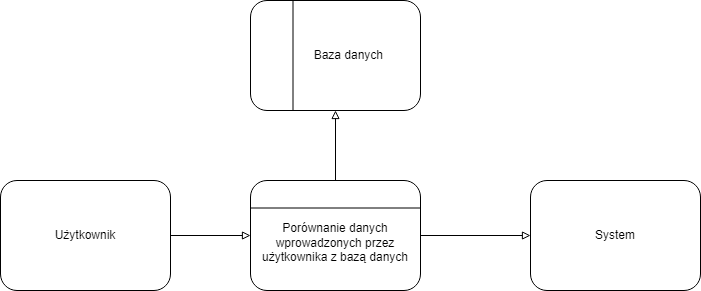

The diagram above was exported from draw.io. Its source (the exported page's mxGraphModel, read from the mxfile embedded in the PNG):
<mxGraphModel dx="191" dy="633" grid="1" gridSize="10" guides="1" tooltips="1" connect="1" arrows="1" fold="1" page="1" pageScale="1" pageWidth="827" pageHeight="1169" math="0" shadow="0">
  <root>
    <mxCell id="WIyWlLk6GJQsqaUBKTNV-0" />
    <mxCell id="WIyWlLk6GJQsqaUBKTNV-1" parent="WIyWlLk6GJQsqaUBKTNV-0" />
    <mxCell id="emiXSYYyH_F6Nk08y6TT-26" style="edgeStyle=orthogonalEdgeStyle;rounded=0;orthogonalLoop=1;jettySize=auto;html=1;entryX=0;entryY=0.5;entryDx=0;entryDy=0;endArrow=block;endFill=0;" edge="1" parent="WIyWlLk6GJQsqaUBKTNV-1" source="emiXSYYyH_F6Nk08y6TT-20" target="emiXSYYyH_F6Nk08y6TT-21">
      <mxGeometry relative="1" as="geometry" />
    </mxCell>
    <mxCell id="emiXSYYyH_F6Nk08y6TT-20" value="Użytkownik" style="rounded=1;whiteSpace=wrap;html=1;" vertex="1" parent="WIyWlLk6GJQsqaUBKTNV-1">
      <mxGeometry x="1050" y="550" width="170" height="110" as="geometry" />
    </mxCell>
    <mxCell id="emiXSYYyH_F6Nk08y6TT-27" style="edgeStyle=orthogonalEdgeStyle;rounded=0;orthogonalLoop=1;jettySize=auto;html=1;entryX=0;entryY=0.5;entryDx=0;entryDy=0;endArrow=block;endFill=0;" edge="1" parent="WIyWlLk6GJQsqaUBKTNV-1" source="emiXSYYyH_F6Nk08y6TT-21" target="emiXSYYyH_F6Nk08y6TT-25">
      <mxGeometry relative="1" as="geometry" />
    </mxCell>
    <mxCell id="emiXSYYyH_F6Nk08y6TT-28" style="edgeStyle=orthogonalEdgeStyle;rounded=0;orthogonalLoop=1;jettySize=auto;html=1;entryX=0.5;entryY=1;entryDx=0;entryDy=0;endArrow=block;endFill=0;" edge="1" parent="WIyWlLk6GJQsqaUBKTNV-1" source="emiXSYYyH_F6Nk08y6TT-21" target="emiXSYYyH_F6Nk08y6TT-23">
      <mxGeometry relative="1" as="geometry" />
    </mxCell>
    <mxCell id="emiXSYYyH_F6Nk08y6TT-21" value="&lt;br&gt;Porównanie danych wprowadzonych przez użytkownika z bazą danych" style="rounded=1;whiteSpace=wrap;html=1;" vertex="1" parent="WIyWlLk6GJQsqaUBKTNV-1">
      <mxGeometry x="1300" y="550" width="170" height="110" as="geometry" />
    </mxCell>
    <mxCell id="emiXSYYyH_F6Nk08y6TT-22" value="" style="endArrow=none;html=1;rounded=0;entryX=1;entryY=0.25;entryDx=0;entryDy=0;exitX=0;exitY=0.25;exitDx=0;exitDy=0;" edge="1" parent="WIyWlLk6GJQsqaUBKTNV-1" source="emiXSYYyH_F6Nk08y6TT-21" target="emiXSYYyH_F6Nk08y6TT-21">
      <mxGeometry width="50" height="50" relative="1" as="geometry">
        <mxPoint x="1250" y="650" as="sourcePoint" />
        <mxPoint x="1300" y="600" as="targetPoint" />
      </mxGeometry>
    </mxCell>
    <mxCell id="emiXSYYyH_F6Nk08y6TT-23" value="&lt;span style=&quot;white-space: pre;&quot;&gt;&#09;&lt;/span&gt;Baza danych" style="rounded=1;whiteSpace=wrap;html=1;" vertex="1" parent="WIyWlLk6GJQsqaUBKTNV-1">
      <mxGeometry x="1300" y="370" width="170" height="110" as="geometry" />
    </mxCell>
    <mxCell id="emiXSYYyH_F6Nk08y6TT-24" value="" style="endArrow=none;html=1;rounded=0;entryX=0.25;entryY=0;entryDx=0;entryDy=0;exitX=0.25;exitY=1;exitDx=0;exitDy=0;" edge="1" parent="WIyWlLk6GJQsqaUBKTNV-1" source="emiXSYYyH_F6Nk08y6TT-23" target="emiXSYYyH_F6Nk08y6TT-23">
      <mxGeometry width="50" height="50" relative="1" as="geometry">
        <mxPoint x="1330" y="530" as="sourcePoint" />
        <mxPoint x="1380" y="500" as="targetPoint" />
      </mxGeometry>
    </mxCell>
    <mxCell id="emiXSYYyH_F6Nk08y6TT-25" value="System" style="rounded=1;whiteSpace=wrap;html=1;" vertex="1" parent="WIyWlLk6GJQsqaUBKTNV-1">
      <mxGeometry x="1580" y="550" width="170" height="110" as="geometry" />
    </mxCell>
  </root>
</mxGraphModel>